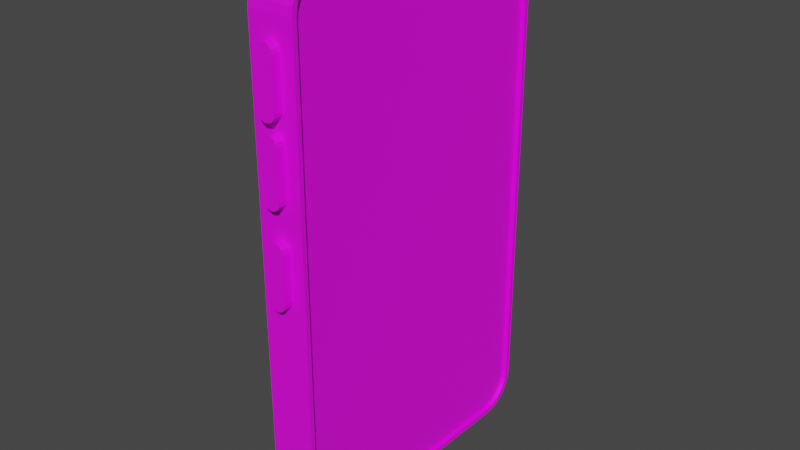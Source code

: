 # Source: Phone.blend  (saved by Blender 2.93.21; exported with 4.5.12 LTS)
import bpy
from mathutils import Matrix  # noqa: F401  (used for matrix-valued properties, if any)

bpy.ops.wm.read_factory_settings(use_empty=True)
scene = bpy.context.scene
scene.name = 'Scene'

# ---- collections
col_collection = bpy.data.collections.new('Collection'); scene.collection.children.link(col_collection)

# ---- images (referenced by path relative to the original .blend; pixels are not part of the script)
import os
ASSET_DIR = os.environ.get("B2B_ASSET_DIR", "")  # directory of the original .blend (textures are referenced by path, not embedded)
HERE = os.path.dirname(os.path.abspath(__file__))  # packed textures are extracted next to this script under _unpacked/

def load_image(name, relpath, width, height, colorspace="sRGB"):
    """Load a texture the original file referenced (path relative to the .blend, or extracted next to this script)."""
    p = next((c for c in (os.path.join(HERE, relpath), os.path.join(ASSET_DIR, relpath)) if relpath and os.path.exists(c)), "")
    if p:
        img = bpy.data.images.load(p, check_existing=True)
        img.name = name
    else:  # same state as the original file: an image datablock whose file is absent (Cycles renders it pink)
        img = bpy.data.images.new(name, width, height)
        img.source = "FILE"
        img.filepath = "//" + (relpath or name)
    img.colorspace_settings.name = colorspace
    return img
img_phonetex = load_image('PhoneTex', 'PhoneTex.png', 1024, 1024, 'sRGB')

# ---- materials (node trees are filled in below, after node groups)
mat_phonemat = bpy.data.materials.new('PhoneMat')
mat_phonemat.use_transparent_shadow = False

# ---- material node trees
mat_phonemat.use_nodes = True; mat_phonemat.node_tree.nodes.clear()
_N = mat_phonemat.node_tree.nodes; _L = mat_phonemat.node_tree.links
n0 = _N.new('ShaderNodeBsdfPrincipled'); n0.name = 'Principled BSDF'; n0.location = (10, 300)
n0.distribution = 'GGX'
n0.subsurface_method = 'BURLEY'
n0.inputs[3].default_value = 1.45
n0.inputs[27].default_value = (0.0, 0.0, 0.0, 1.0)
n0.inputs[28].default_value = 1.0
n1 = _N.new('ShaderNodeOutputMaterial'); n1.name = 'Material Output'; n1.location = (300, 300)
n2 = _N.new('ShaderNodeTexImage'); n2.name = 'Image Texture'; n2.location = (-280, 280)
n2.image = img_phonetex
_L.new(n0.outputs[0], n1.inputs[0])
_L.new(n2.outputs[0], n0.inputs[0])
n1.is_active_output = True

# ---- world
world_world = bpy.data.worlds.new('World'); scene.world = world_world
world_world.use_nodes = True; world_world.node_tree.nodes.clear()
_N = world_world.node_tree.nodes; _L = world_world.node_tree.links
n0 = _N.new('ShaderNodeOutputWorld'); n0.name = 'World Output'; n0.location = (300, 300)
n1 = _N.new('ShaderNodeBackground'); n1.name = 'Background'; n1.location = (10, 300)
n1.inputs[0].default_value = (0.05088, 0.05088, 0.05088, 1.0)
_L.new(n1.outputs[0], n0.inputs[0])
n0.is_active_output = True
world_world.color = (0.05088, 0.05088, 0.05088)
world_world.use_sun_shadow = False
world_world.sun_shadow_jitter_overblur = 0.0

# ---- meshes
me_phone = bpy.data.meshes.new('Phone')
me_phone.from_pydata([(0.2726, -1.565, 3.652), (0.3361, -1.565, 3.652), (0.2726, -1.68, 3.637), (0.3361, -1.68, 3.637), (0.3361, -1.787, 3.593), (0.2726, -1.787, 3.593), (0.3361, -1.879, 3.522), (0.2726, -1.879, 3.522), (0.3361, -1.95, 3.43), (0.2726, -1.95, 3.43), (0.3361, -1.994, 3.323), (0.2726, -1.994, 3.323), (0.3361, -2.009, 3.208), (0.2726, -2.009, 3.208), (0.3361, -2.009, -3.142), (0.2726, -2.009, -3.142), (0.2726, -1.994, -3.257), (0.3361, -1.994, -3.257), (0.3361, -1.95, -3.365), (0.2726, -1.95, -3.365), (0.3361, -1.879, -3.457), (0.2726, -1.879, -3.457), (0.3361, -1.787, -3.527), (0.2726, -1.787, -3.527), (0.3361, -1.68, -3.572), (0.2726, -1.68, -3.572), (0.3361, -1.565, -3.587), (0.2726, -1.565, -3.587), (0.3361, 1.61, -3.587), (0.2726, 1.61, -3.587), (0.2726, 1.725, -3.572), (0.3361, 1.725, -3.572), (0.3361, 1.832, -3.527), (0.2726, 1.832, -3.527), (0.3361, 1.924, -3.457), (0.2726, 1.924, -3.457), (0.3361, 1.995, -3.365), (0.2726, 1.995, -3.365), (0.3361, 2.039, -3.257), (0.2726, 2.039, -3.257), (0.3361, 2.055, -3.142), (0.2726, 2.055, -3.142), (0.3361, 2.055, 3.208), (0.2726, 2.055, 3.208), (0.2726, 2.039, 3.323), (0.3361, 2.039, 3.323), (0.3361, 1.995, 3.43), (0.2726, 1.995, 3.43), (0.3361, 1.924, 3.522), (0.2726, 1.924, 3.522), (0.3361, 1.832, 3.593), (0.2726, 1.832, 3.593), (0.3361, 1.725, 3.637), (0.2726, 1.725, 3.637), (0.3361, 1.61, 3.652), (0.2726, 1.61, 3.652), (0.3361, -1.565, 3.716), (-0.2989, -1.565, 3.716), (0.3361, -1.678, 3.703), (-0.2989, -1.678, 3.703), (-0.2989, -1.785, 3.665), (0.3361, -1.785, 3.665), (-0.2989, -1.882, 3.605), (0.3361, -1.882, 3.605), (-0.2989, -1.962, 3.524), (0.3361, -1.962, 3.524), (-0.2989, -2.023, 3.428), (0.3361, -2.023, 3.428), (-0.2989, -2.06, 3.321), (0.3361, -2.06, 3.321), (-0.2989, -2.073, 3.208), (0.3361, -2.073, 3.208), (-0.2989, 1.61, 3.716), (0.3361, 1.61, 3.716), (0.3361, 2.118, 3.208), (-0.2989, 2.118, 3.208), (0.3361, 2.105, 3.321), (-0.2989, 2.105, 3.321), (-0.2989, 2.068, 3.428), (0.3361, 2.068, 3.428), (-0.2989, 2.007, 3.524), (0.3361, 2.007, 3.524), (-0.2989, 1.927, 3.605), (0.3361, 1.927, 3.605), (-0.2989, 1.83, 3.665), (0.3361, 1.83, 3.665), (-0.2989, 1.723, 3.703), (0.3361, 1.723, 3.703), (-0.2989, 2.118, -3.142), (0.3361, 2.118, -3.142), (0.3361, 1.61, -3.65), (-0.2989, 1.61, -3.65), (0.3361, 1.723, -3.638), (-0.2989, 1.723, -3.638), (-0.2989, 1.83, -3.6), (0.3361, 1.83, -3.6), (-0.2989, 1.927, -3.54), (0.3361, 1.927, -3.54), (-0.2989, 2.007, -3.459), (0.3361, 2.007, -3.459), (-0.2989, 2.068, -3.363), (0.3361, 2.068, -3.363), (-0.2989, 2.105, -3.255), (0.3361, 2.105, -3.255), (-0.04308, 0.3849, -3.65), (-0.05764, 0.3401, -3.65), (-0.05764, -0.2949, -3.65), (-0.2989, -1.565, -3.65), (-0.04308, -0.3397, -3.65), (-0.004983, -0.3674, -3.65), (0.04211, -0.3674, -3.65), (0.3361, -1.565, -3.65), (0.08021, -0.3397, -3.65), (0.09476, -0.2949, -3.65), (0.09476, 0.3401, -3.65), (0.08021, 0.3849, -3.65), (0.04211, 0.4125, -3.65), (-0.004983, 0.4125, -3.65), (0.3361, -2.073, -3.142), (-0.2989, -2.073, -3.142), (0.3361, -2.06, -3.255), (-0.2989, -2.06, -3.255), (-0.2989, -2.023, -3.363), (0.3361, -2.023, -3.363), (-0.2989, -1.962, -3.459), (0.3361, -1.962, -3.459), (-0.2989, -1.882, -3.54), (0.3361, -1.882, -3.54), (-0.2989, -1.785, -3.6), (0.3361, -1.785, -3.6), (-0.2989, -1.678, -3.638), (0.3361, -1.678, -3.638), (0.133, -2.073, 2.882), (0.1456, -2.073, 2.827), (0.1456, -2.073, 2.192), (0.1456, -2.073, 1.811), (0.133, -2.073, 1.866), (0.133, -2.073, 2.137), (0.09775, -2.073, 1.91), (0.09775, -2.073, 2.092), (0.04683, -2.073, 1.934), (0.04682, -2.073, 2.068), (-0.009695, -2.073, 1.934), (-0.009695, -2.073, 2.068), (-0.06062, -2.073, 1.91), (-0.06062, -2.073, 2.092), (-0.09586, -2.073, 1.866), (-0.09586, -2.073, 2.137), (-0.1084, -2.073, 1.811), (-0.1084, -2.073, 2.192), (-0.1084, -2.073, 2.827), (-0.09586, -2.073, 2.882), (-0.06062, -2.073, 2.926), (-0.009695, -2.073, 2.95), (0.04682, -2.073, 2.95), (0.09775, -2.073, 2.926), (0.1456, -2.073, -0.09425), (0.1456, -2.073, 0.5407), (0.1456, -2.073, 1.176), (0.133, -2.073, 1.121), (0.133, -2.073, -0.1494), (0.09775, -2.073, -0.1935), (0.04682, -2.073, -0.2181), (-0.009696, -2.073, -0.2181), (-0.06062, -2.073, -0.1935), (-0.09586, -2.073, -0.1494), (-0.1084, -2.073, -0.09425), (-0.1084, -2.073, 0.5407), (-0.1084, -2.073, 1.176), (-0.09586, -2.073, 1.121), (-0.09586, -2.073, 0.5958), (-0.06062, -2.073, 1.076), (-0.06062, -2.073, 0.64), (-0.009695, -2.073, 1.052), (-0.009695, -2.073, 0.6645), (0.04682, -2.073, 0.6645), (0.04682, -2.073, 1.052), (0.09775, -2.073, 0.64), (0.09775, -2.073, 1.076), (0.133, -2.073, 0.5958), (-0.05764, -0.2949, -3.015), (-0.05764, 0.3401, -3.015), (-0.04308, 0.3849, -3.015), (-0.004983, 0.4125, -3.015), (0.04211, 0.4125, -3.015), (0.08021, 0.3849, -3.015), (0.09476, 0.3401, -3.015), (0.09476, -0.2949, -3.015), (0.08021, -0.3397, -3.015), (0.04211, -0.3674, -3.015), (-0.004983, -0.3674, -3.015), (-0.04308, -0.3397, -3.015), (0.1456, -2.2, 2.192), (0.1456, -2.2, 2.827), (0.1456, -2.2, -0.09425), (0.1456, -2.2, 0.5407), (-0.1084, -2.2, 2.192), (-0.09586, -2.2, 2.137), (-0.06062, -2.2, 2.092), (-0.009695, -2.2, 2.068), (0.04682, -2.2, 2.068), (0.09775, -2.2, 2.092), (0.133, -2.2, 2.137), (0.1456, -2.2, 1.176), (0.1456, -2.2, 1.811), (-0.1084, -2.2, -0.09425), (-0.09586, -2.2, -0.1494), (-0.06062, -2.2, -0.1935), (-0.009696, -2.2, -0.2181), (0.04682, -2.2, -0.2181), (0.09775, -2.2, -0.1935), (0.133, -2.2, -0.1494), (-0.1084, -2.2, 2.827), (-0.1084, -2.2, 1.176), (-0.09586, -2.2, 1.121), (-0.06062, -2.2, 1.076), (-0.009695, -2.2, 1.052), (0.04682, -2.2, 1.052), (0.09775, -2.2, 1.076), (0.133, -2.2, 1.121), (-0.1084, -2.2, 0.5407), (0.133, -2.2, 2.882), (0.09775, -2.2, 2.926), (0.04682, -2.2, 2.95), (-0.009695, -2.2, 2.95), (-0.06062, -2.2, 2.926), (-0.09586, -2.2, 2.882), (-0.1084, -2.2, 1.811), (0.133, -2.2, 0.5958), (0.09775, -2.2, 0.64), (0.04682, -2.2, 0.6645), (-0.009695, -2.2, 0.6645), (-0.06062, -2.2, 0.64), (-0.09586, -2.2, 0.5958), (0.133, -2.2, 1.866), (0.09775, -2.2, 1.91), (0.04683, -2.2, 1.934), (-0.009695, -2.2, 1.934), (-0.06062, -2.2, 1.91), (-0.09586, -2.2, 1.866)], [], [(0, 1, 2), (2, 1, 3), (2, 3, 4), (2, 4, 5), (5, 4, 6), (5, 6, 7), (7, 6, 8), (7, 8, 9), (9, 8, 10), (9, 10, 11), (11, 10, 12), (11, 12, 13), (12, 14, 13), (13, 14, 15), (15, 14, 16), (16, 14, 17), (16, 17, 18), (16, 18, 19), (19, 18, 20), (19, 20, 21), (21, 20, 22), (21, 22, 23), (23, 22, 24), (23, 24, 25), (25, 24, 26), (25, 26, 27), (26, 28, 27), (27, 28, 29), (29, 28, 30), (30, 28, 31), (30, 31, 32), (30, 32, 33), (33, 32, 34), (33, 34, 35), (35, 34, 36), (35, 36, 37), (37, 36, 38), (37, 38, 39), (39, 38, 40), (39, 40, 41), (40, 42, 41), (41, 42, 43), (43, 42, 44), (44, 42, 45), (44, 45, 46), (44, 46, 47), (47, 46, 48), (47, 48, 49), (49, 48, 50), (49, 50, 51), (51, 50, 52), (51, 52, 53), (53, 52, 54), (53, 54, 55), (54, 1, 55), (55, 1, 0), (0, 29, 55), (55, 29, 41), (55, 41, 43), (2, 13, 0), (0, 13, 15), (0, 15, 27), (27, 15, 25), (25, 15, 23), (23, 15, 21), (21, 15, 19), (19, 15, 16), (2, 5, 13), (13, 5, 7), (13, 7, 9), (9, 11, 13), (27, 29, 0), (29, 30, 41), (41, 30, 33), (41, 33, 35), (35, 37, 41), (41, 37, 39), (44, 47, 43), (43, 47, 49), (43, 49, 51), (51, 53, 43), (43, 53, 55), (56, 57, 58), (58, 57, 59), (58, 59, 60), (58, 60, 61), (61, 60, 62), (61, 62, 63), (63, 62, 64), (63, 64, 65), (65, 64, 66), (65, 66, 67), (67, 66, 68), (67, 68, 69), (69, 68, 70), (69, 70, 71), (72, 57, 73), (73, 57, 56), (74, 75, 76), (76, 75, 77), (76, 77, 78), (76, 78, 79), (79, 78, 80), (79, 80, 81), (81, 80, 82), (81, 82, 83), (83, 82, 84), (83, 84, 85), (85, 84, 86), (85, 86, 87), (87, 86, 72), (87, 72, 73), (88, 75, 89), (89, 75, 74), (90, 91, 92), (92, 91, 93), (92, 93, 94), (92, 94, 95), (95, 94, 96), (95, 96, 97), (97, 96, 98), (97, 98, 99), (99, 98, 100), (99, 100, 101), (101, 100, 102), (101, 102, 103), (103, 102, 88), (103, 88, 89), (104, 105, 91), (91, 105, 106), (91, 106, 107), (107, 106, 108), (107, 108, 109), (109, 110, 107), (107, 110, 111), (111, 110, 112), (111, 112, 113), (113, 114, 111), (111, 114, 90), (90, 114, 115), (90, 115, 116), (90, 116, 91), (91, 116, 117), (91, 117, 104), (118, 119, 120), (120, 119, 121), (120, 121, 122), (120, 122, 123), (123, 122, 124), (123, 124, 125), (125, 124, 126), (125, 126, 127), (127, 126, 128), (127, 128, 129), (129, 128, 130), (129, 130, 131), (131, 130, 107), (131, 107, 111), (132, 133, 71), (71, 133, 134), (71, 134, 135), (135, 134, 136), (136, 134, 137), (136, 137, 138), (138, 137, 139), (138, 139, 140), (140, 139, 141), (140, 141, 142), (142, 141, 143), (142, 143, 144), (144, 143, 145), (144, 145, 146), (146, 145, 147), (146, 147, 148), (148, 147, 149), (148, 149, 70), (70, 149, 150), (70, 150, 151), (151, 152, 70), (70, 152, 153), (70, 153, 71), (71, 153, 154), (71, 154, 155), (155, 132, 71), (156, 71, 157), (157, 71, 158), (157, 158, 159), (71, 156, 118), (118, 156, 160), (118, 160, 161), (161, 162, 118), (118, 162, 119), (119, 162, 163), (119, 163, 164), (164, 165, 119), (119, 165, 166), (119, 166, 70), (70, 166, 167), (70, 167, 168), (168, 167, 169), (169, 167, 170), (169, 170, 171), (171, 170, 172), (171, 172, 173), (173, 172, 174), (173, 174, 175), (173, 175, 176), (176, 175, 177), (176, 177, 178), (178, 177, 179), (178, 179, 159), (159, 179, 157), (135, 158, 71), (168, 148, 70), (70, 57, 119), (119, 57, 107), (119, 107, 130), (68, 66, 70), (70, 66, 64), (70, 64, 62), (62, 60, 70), (70, 60, 59), (70, 59, 57), (57, 72, 107), (107, 72, 91), (91, 72, 88), (91, 88, 93), (93, 88, 94), (94, 88, 96), (96, 88, 98), (98, 88, 100), (100, 88, 102), (88, 72, 75), (75, 72, 86), (75, 86, 84), (84, 82, 75), (75, 82, 80), (75, 80, 78), (78, 77, 75), (130, 128, 119), (119, 128, 126), (119, 126, 124), (124, 122, 119), (119, 122, 121), (10, 69, 12), (12, 69, 71), (12, 71, 14), (14, 71, 118), (14, 118, 120), (69, 10, 67), (67, 10, 8), (67, 8, 65), (65, 8, 6), (65, 6, 63), (63, 6, 4), (63, 4, 61), (61, 4, 3), (61, 3, 58), (58, 3, 1), (58, 1, 56), (56, 1, 54), (56, 54, 73), (73, 54, 87), (87, 54, 52), (87, 52, 85), (85, 52, 50), (85, 50, 83), (83, 50, 48), (83, 48, 81), (81, 48, 46), (81, 46, 79), (79, 46, 45), (79, 45, 76), (76, 45, 42), (76, 42, 74), (74, 42, 89), (89, 42, 40), (89, 40, 103), (103, 40, 38), (103, 38, 101), (101, 38, 36), (101, 36, 99), (99, 36, 34), (99, 34, 97), (97, 34, 32), (97, 32, 95), (95, 32, 31), (95, 31, 92), (92, 31, 28), (92, 28, 90), (90, 28, 26), (90, 26, 111), (111, 26, 131), (131, 26, 24), (131, 24, 129), (129, 24, 22), (129, 22, 127), (127, 22, 20), (127, 20, 125), (125, 20, 18), (125, 18, 123), (123, 18, 17), (123, 17, 120), (120, 17, 14), (106, 105, 180), (180, 105, 181), (181, 105, 182), (182, 105, 104), (182, 104, 183), (183, 104, 117), (183, 117, 184), (184, 117, 116), (184, 116, 185), (185, 116, 115), (185, 115, 186), (186, 115, 114), (114, 113, 186), (186, 113, 187), (187, 113, 188), (188, 113, 112), (188, 112, 189), (189, 112, 110), (189, 110, 190), (190, 110, 109), (190, 109, 191), (191, 109, 108), (191, 108, 180), (180, 108, 106), (188, 189, 187), (187, 189, 190), (187, 190, 191), (191, 180, 187), (187, 180, 186), (186, 180, 181), (186, 181, 185), (185, 181, 184), (184, 181, 183), (183, 181, 182), (134, 133, 192), (192, 133, 193), (156, 157, 194), (194, 157, 195), (196, 149, 197), (197, 149, 147), (197, 147, 145), (197, 145, 198), (198, 145, 143), (198, 143, 199), (199, 143, 141), (199, 141, 200), (200, 141, 139), (200, 139, 201), (201, 139, 137), (201, 137, 202), (202, 137, 192), (192, 137, 134), (158, 135, 203), (203, 135, 204), (205, 166, 206), (206, 166, 165), (206, 165, 164), (206, 164, 207), (207, 164, 163), (207, 163, 208), (208, 163, 162), (208, 162, 209), (209, 162, 161), (209, 161, 210), (210, 161, 160), (210, 160, 211), (211, 160, 194), (194, 160, 156), (150, 149, 212), (212, 149, 196), (213, 168, 214), (214, 168, 169), (214, 169, 171), (214, 171, 215), (215, 171, 173), (215, 173, 216), (216, 173, 176), (216, 176, 217), (217, 176, 178), (217, 178, 218), (218, 178, 159), (218, 159, 219), (219, 159, 203), (203, 159, 158), (167, 166, 220), (220, 166, 205), (193, 133, 221), (221, 133, 132), (221, 132, 222), (222, 132, 155), (222, 155, 223), (223, 155, 154), (223, 154, 224), (224, 154, 153), (224, 153, 225), (225, 153, 152), (225, 152, 226), (226, 152, 151), (226, 151, 212), (212, 151, 150), (148, 168, 227), (227, 168, 213), (195, 157, 228), (228, 157, 179), (228, 179, 177), (228, 177, 229), (229, 177, 175), (229, 175, 230), (230, 175, 174), (230, 174, 231), (231, 174, 172), (231, 172, 232), (232, 172, 170), (232, 170, 233), (233, 170, 220), (220, 170, 167), (221, 212, 193), (193, 212, 196), (193, 196, 192), (192, 196, 202), (202, 196, 201), (201, 196, 200), (200, 196, 199), (199, 196, 198), (198, 196, 197), (221, 222, 212), (212, 222, 223), (212, 223, 224), (224, 225, 212), (212, 225, 226), (204, 135, 234), (234, 135, 136), (234, 136, 138), (234, 138, 235), (235, 138, 140), (235, 140, 236), (236, 140, 142), (236, 142, 237), (237, 142, 144), (237, 144, 238), (238, 144, 146), (238, 146, 239), (239, 146, 148), (239, 148, 227), (228, 229, 195), (195, 229, 230), (195, 230, 231), (231, 232, 195), (195, 232, 233), (195, 233, 220), (195, 220, 194), (194, 220, 205), (194, 205, 211), (211, 205, 210), (210, 205, 209), (209, 205, 208), (208, 205, 207), (207, 205, 206), (234, 227, 204), (204, 227, 213), (204, 213, 203), (203, 213, 219), (219, 213, 218), (218, 213, 217), (217, 213, 216), (216, 213, 215), (215, 213, 214), (234, 235, 227), (227, 235, 236), (227, 236, 237), (237, 238, 227), (227, 238, 239)])
_uv = me_phone.uv_layers.new(name='UVMap')
_uv.uv.foreach_set('vector', [0.7064, 0.5456, 0.7018, 0.5456, 0.7064, 0.5373, 0.7064, 0.5373, 0.7018, 0.5456, 0.7018, 0.5373, 0.7064, 0.5373, 0.7018, 0.5373, 0.7018, 0.5296, 0.7064, 0.5373, 0.7018, 0.5296, 0.7064, 0.5296, 0.7064, 0.5296, 0.7018, 0.5296, 0.7018, 0.5229, 0.7064, 0.5296, 0.7018, 0.5229, 0.7064, 0.5229, 1.0, 0.502, 0.9954, 0.502, 0.9954, 0.4958, 1.0, 0.502, 0.9954, 0.4958, 1.0, 0.4958, 1.0, 0.4958, 0.9954, 0.4958, 0.9954, 0.4884, 1.0, 0.4958, 0.9954, 0.4884, 1.0, 0.4884, 1.0, 0.4884, 0.9954, 0.4884, 0.9954, 0.4802, 1.0, 0.4884, 0.9954, 0.4802, 1.0, 0.4802, 0.9954, 0.4802, 0.9954, 0.02347, 1.0, 0.4802, 1.0, 0.4802, 0.9954, 0.02347, 1.0, 0.02347, 1.0, 0.02347, 0.9954, 0.02347, 1.0, 0.0151, 1.0, 0.0151, 0.9954, 0.02347, 0.9954, 0.0151, 1.0, 0.0151, 0.9954, 0.0151, 0.9954, 0.007092, 1.0, 0.0151, 0.9954, 0.007092, 1.0, 0.007092, 1.0, 0.007092, 0.9954, 0.007092, 0.9954, 0.0, 1.0, 0.007092, 0.9954, 0.0, 1.0, 0.0, 0.6972, 0.5229, 0.7018, 0.5229, 0.7018, 0.5296, 0.6972, 0.5229, 0.7018, 0.5296, 0.6972, 0.5296, 0.6972, 0.5296, 0.7018, 0.5296, 0.7018, 0.5373, 0.6972, 0.5296, 0.7018, 0.5373, 0.6972, 0.5373, 0.6972, 0.5373, 0.7018, 0.5373, 0.7018, 0.5456, 0.6972, 0.5373, 0.7018, 0.5456, 0.6972, 0.5456, 0.7018, 0.5456, 0.7018, 0.775, 0.6972, 0.5456, 0.6972, 0.5456, 0.7018, 0.775, 0.6972, 0.775, 0.6972, 0.775, 0.7018, 0.775, 0.6972, 0.7833, 0.6972, 0.7833, 0.7018, 0.775, 0.7018, 0.7833, 0.6972, 0.7833, 0.7018, 0.7833, 0.7018, 0.7911, 0.6972, 0.7833, 0.7018, 0.7911, 0.6972, 0.7911, 0.6972, 0.7911, 0.7018, 0.7911, 0.7018, 0.7977, 0.6972, 0.7911, 0.7018, 0.7977, 0.6972, 0.7977, 0.9954, 0.504, 0.9908, 0.504, 0.9908, 0.4975, 0.9954, 0.504, 0.9908, 0.4975, 0.9954, 0.4975, 0.9954, 0.4975, 0.9908, 0.4975, 0.9908, 0.4898, 0.9954, 0.4975, 0.9908, 0.4898, 0.9954, 0.4898, 0.9954, 0.4898, 0.9908, 0.4898, 0.9908, 0.4815, 0.9954, 0.4898, 0.9908, 0.4815, 0.9954, 0.4815, 0.9908, 0.4815, 0.9908, 0.02288, 0.9954, 0.4815, 0.9954, 0.4815, 0.9908, 0.02288, 0.9954, 0.02288, 0.9954, 0.02288, 0.9908, 0.02288, 0.9954, 0.01455, 0.9954, 0.01455, 0.9908, 0.02288, 0.9908, 0.01455, 0.9954, 0.01455, 0.9908, 0.01455, 0.9908, 0.006745, 0.9954, 0.01455, 0.9908, 0.006745, 0.9954, 0.006745, 0.9954, 0.006745, 0.9908, 0.006745, 0.9908, 0.0, 0.9954, 0.006745, 0.9908, 0.0, 0.9954, 0.0, 0.7064, 0.7977, 0.7018, 0.7977, 0.7018, 0.7911, 0.7064, 0.7977, 0.7018, 0.7911, 0.7064, 0.7911, 0.7064, 0.7911, 0.7018, 0.7911, 0.7018, 0.7833, 0.7064, 0.7911, 0.7018, 0.7833, 0.7064, 0.7833, 0.7064, 0.7833, 0.7018, 0.7833, 0.7018, 0.775, 0.7064, 0.7833, 0.7018, 0.775, 0.7064, 0.775, 0.7018, 0.775, 0.7018, 0.5456, 0.7064, 0.775, 0.7064, 0.775, 0.7018, 0.5456, 0.7064, 0.5456, 0.867, 0.0, 0.6376, 0.5229, 0.6376, 0.0, 0.6376, 0.0, 0.6376, 0.5229, 0.6055, 0.4908, 0.6376, 0.0, 0.6055, 0.4908, 0.6055, 0.03211, 0.8753, 0.001094, 0.8991, 0.03211, 0.867, 0.0, 0.867, 0.0, 0.8991, 0.03211, 0.8991, 0.4908, 0.867, 0.0, 0.8991, 0.4908, 0.867, 0.5229, 0.867, 0.5229, 0.8991, 0.4908, 0.8753, 0.5218, 0.8753, 0.5218, 0.8991, 0.4908, 0.883, 0.5186, 0.883, 0.5186, 0.8991, 0.4908, 0.8897, 0.5135, 0.8897, 0.5135, 0.8991, 0.4908, 0.8948, 0.5069, 0.8948, 0.5069, 0.8991, 0.4908, 0.898, 0.4991, 0.8753, 0.001094, 0.883, 0.004302, 0.8991, 0.03211, 0.8991, 0.03211, 0.883, 0.004302, 0.8897, 0.009405, 0.8991, 0.03211, 0.8897, 0.009405, 0.8948, 0.01606, 0.8948, 0.01606, 0.898, 0.0238, 0.8991, 0.03211, 0.867, 0.5229, 0.6376, 0.5229, 0.867, 0.0, 0.6376, 0.5229, 0.6293, 0.5218, 0.6055, 0.4908, 0.6055, 0.4908, 0.6293, 0.5218, 0.6216, 0.5186, 0.6055, 0.4908, 0.6216, 0.5186, 0.6149, 0.5135, 0.6149, 0.5135, 0.6098, 0.5069, 0.6055, 0.4908, 0.6055, 0.4908, 0.6098, 0.5069, 0.6066, 0.4991, 0.6066, 0.0238, 0.6098, 0.01606, 0.6055, 0.03211, 0.6055, 0.03211, 0.6098, 0.01606, 0.6149, 0.009405, 0.6055, 0.03211, 0.6149, 0.009405, 0.6216, 0.004302, 0.6216, 0.004302, 0.6293, 0.001094, 0.6055, 0.03211, 0.6055, 0.03211, 0.6293, 0.001094, 0.6376, 0.0, 0.6514, 0.7752, 0.6972, 0.7752, 0.6514, 0.7833, 0.6514, 0.7833, 0.6972, 0.7752, 0.6972, 0.7833, 0.6514, 0.7833, 0.6972, 0.7833, 0.6972, 0.7911, 0.6514, 0.7833, 0.6972, 0.7911, 0.6514, 0.7911, 0.6514, 0.7911, 0.6972, 0.7911, 0.6972, 0.7981, 0.6514, 0.7911, 0.6972, 0.7981, 0.6514, 0.7981, 0.6514, 0.7981, 0.6972, 0.7981, 0.6972, 0.8039, 0.6514, 0.7981, 0.6972, 0.8039, 0.6514, 0.8039, 0.8991, 0.0, 0.945, 0.0, 0.945, 0.006874, 0.8991, 0.0, 0.945, 0.006874, 0.8991, 0.006874, 0.8991, 0.006874, 0.945, 0.006874, 0.945, 0.01458, 0.8991, 0.006874, 0.945, 0.01458, 0.8991, 0.01458, 0.8991, 0.01458, 0.945, 0.01458, 0.945, 0.02273, 0.8991, 0.01458, 0.945, 0.02273, 0.8991, 0.02273, 0.6972, 0.5458, 0.6972, 0.7752, 0.6514, 0.5458, 0.6514, 0.5458, 0.6972, 0.7752, 0.6514, 0.7752, 0.945, 0.4788, 0.9908, 0.4788, 0.945, 0.487, 0.945, 0.487, 0.9908, 0.4788, 0.9908, 0.487, 0.945, 0.487, 0.9908, 0.487, 0.9908, 0.495, 0.945, 0.487, 0.9908, 0.495, 0.945, 0.495, 0.945, 0.495, 0.9908, 0.495, 0.9908, 0.5023, 0.945, 0.495, 0.9908, 0.5023, 0.945, 0.5023, 0.945, 0.5023, 0.9908, 0.5023, 0.9908, 0.5087, 0.945, 0.5023, 0.9908, 0.5087, 0.945, 0.5087, 0.6514, 0.5229, 0.6972, 0.5229, 0.6972, 0.5299, 0.6514, 0.5229, 0.6972, 0.5299, 0.6514, 0.5299, 0.6514, 0.5299, 0.6972, 0.5299, 0.6972, 0.5377, 0.6514, 0.5299, 0.6972, 0.5377, 0.6514, 0.5377, 0.6514, 0.5377, 0.6972, 0.5377, 0.6972, 0.5458, 0.6514, 0.5377, 0.6972, 0.5458, 0.6514, 0.5458, 0.9908, 0.02205, 0.9908, 0.4788, 0.945, 0.02205, 0.945, 0.02205, 0.9908, 0.4788, 0.945, 0.4788, 0.6055, 0.7752, 0.6514, 0.7752, 0.6055, 0.7833, 0.6055, 0.7833, 0.6514, 0.7752, 0.6514, 0.7833, 0.6055, 0.7833, 0.6514, 0.7833, 0.6514, 0.7911, 0.6055, 0.7833, 0.6514, 0.7911, 0.6055, 0.7911, 0.6055, 0.7911, 0.6514, 0.7911, 0.6514, 0.7981, 0.6055, 0.7911, 0.6514, 0.7981, 0.6055, 0.7981, 0.6055, 0.7981, 0.6514, 0.7981, 0.6514, 0.8039, 0.6055, 0.7981, 0.6514, 0.8039, 0.6055, 0.8039, 0.945, 0.0, 0.9908, 0.0, 0.9908, 0.006526, 0.945, 0.0, 0.9908, 0.006526, 0.945, 0.006526, 0.945, 0.006526, 0.9908, 0.006526, 0.9908, 0.014, 0.945, 0.006526, 0.9908, 0.014, 0.945, 0.014, 0.945, 0.014, 0.9908, 0.014, 0.9908, 0.02205, 0.945, 0.014, 0.9908, 0.02205, 0.945, 0.02205, 0.6329, 0.6867, 0.6339, 0.6834, 0.6514, 0.7752, 0.6514, 0.7752, 0.6339, 0.6834, 0.6339, 0.6376, 0.6514, 0.7752, 0.6339, 0.6376, 0.6514, 0.5458, 0.6514, 0.5458, 0.6339, 0.6376, 0.6329, 0.6343, 0.6514, 0.5458, 0.6329, 0.6343, 0.6301, 0.6323, 0.6301, 0.6323, 0.6267, 0.6323, 0.6514, 0.5458, 0.6514, 0.5458, 0.6267, 0.6323, 0.6055, 0.5458, 0.6055, 0.5458, 0.6267, 0.6323, 0.624, 0.6343, 0.6055, 0.5458, 0.624, 0.6343, 0.6229, 0.6376, 0.6229, 0.6376, 0.6229, 0.6834, 0.6055, 0.5458, 0.6055, 0.5458, 0.6229, 0.6834, 0.6055, 0.7752, 0.6055, 0.7752, 0.6229, 0.6834, 0.624, 0.6867, 0.6055, 0.7752, 0.624, 0.6867, 0.6267, 0.6887, 0.6055, 0.7752, 0.6267, 0.6887, 0.6514, 0.7752, 0.6514, 0.7752, 0.6267, 0.6887, 0.6301, 0.6887, 0.6514, 0.7752, 0.6301, 0.6887, 0.6329, 0.6867, 0.8991, 0.4814, 0.945, 0.4814, 0.8991, 0.4895, 0.8991, 0.4895, 0.945, 0.4814, 0.945, 0.4895, 0.8991, 0.4895, 0.945, 0.4895, 0.945, 0.4973, 0.8991, 0.4895, 0.945, 0.4973, 0.8991, 0.4973, 0.8991, 0.4973, 0.945, 0.4973, 0.945, 0.5044, 0.8991, 0.4973, 0.945, 0.5044, 0.8991, 0.5044, 0.8991, 0.5044, 0.945, 0.5044, 0.945, 0.5103, 0.8991, 0.5044, 0.945, 0.5103, 0.8991, 0.5103, 0.6055, 0.5229, 0.6514, 0.5229, 0.6514, 0.5299, 0.6055, 0.5229, 0.6514, 0.5299, 0.6055, 0.5299, 0.6055, 0.5299, 0.6514, 0.5299, 0.6514, 0.5377, 0.6055, 0.5299, 0.6514, 0.5377, 0.6055, 0.5377, 0.6055, 0.5377, 0.6514, 0.5377, 0.6514, 0.5458, 0.6055, 0.5377, 0.6514, 0.5458, 0.6055, 0.5458, 0.9138, 0.04626, 0.9128, 0.05024, 0.8991, 0.02273, 0.8991, 0.02273, 0.9128, 0.05024, 0.9128, 0.0961, 0.8991, 0.02273, 0.9128, 0.0961, 0.9128, 0.1236, 0.9128, 0.1236, 0.9128, 0.0961, 0.9138, 0.1196, 0.9138, 0.1196, 0.9128, 0.0961, 0.9138, 0.1001, 0.9138, 0.1196, 0.9138, 0.1001, 0.9163, 0.1164, 0.9163, 0.1164, 0.9138, 0.1001, 0.9163, 0.1033, 0.9163, 0.1164, 0.9163, 0.1033, 0.92, 0.1147, 0.92, 0.1147, 0.9163, 0.1033, 0.92, 0.105, 0.92, 0.1147, 0.92, 0.105, 0.9241, 0.1147, 0.9241, 0.1147, 0.92, 0.105, 0.9241, 0.105, 0.9241, 0.1147, 0.9241, 0.105, 0.9277, 0.1164, 0.9277, 0.1164, 0.9241, 0.105, 0.9277, 0.1033, 0.9277, 0.1164, 0.9277, 0.1033, 0.9303, 0.1196, 0.9303, 0.1196, 0.9277, 0.1033, 0.9303, 0.1001, 0.9303, 0.1196, 0.9303, 0.1001, 0.9312, 0.1236, 0.9312, 0.1236, 0.9303, 0.1001, 0.9312, 0.0961, 0.9312, 0.1236, 0.9312, 0.0961, 0.945, 0.02273, 0.945, 0.02273, 0.9312, 0.0961, 0.9312, 0.05024, 0.945, 0.02273, 0.9312, 0.05024, 0.9303, 0.04626, 0.9303, 0.04626, 0.9277, 0.04307, 0.945, 0.02273, 0.945, 0.02273, 0.9277, 0.04307, 0.9241, 0.0413, 0.945, 0.02273, 0.9241, 0.0413, 0.8991, 0.02273, 0.8991, 0.02273, 0.9241, 0.0413, 0.92, 0.0413, 0.8991, 0.02273, 0.92, 0.0413, 0.9163, 0.04307, 0.9163, 0.04307, 0.9138, 0.04626, 0.8991, 0.02273, 0.9128, 0.2612, 0.8991, 0.02273, 0.9128, 0.2153, 0.9128, 0.2153, 0.8991, 0.02273, 0.9128, 0.1695, 0.9128, 0.2153, 0.9128, 0.1695, 0.9138, 0.1735, 0.8991, 0.02273, 0.9128, 0.2612, 0.8991, 0.4814, 0.8991, 0.4814, 0.9128, 0.2612, 0.9138, 0.2652, 0.8991, 0.4814, 0.9138, 0.2652, 0.9163, 0.2684, 0.9163, 0.2684, 0.92, 0.2701, 0.8991, 0.4814, 0.8991, 0.4814, 0.92, 0.2701, 0.945, 0.4814, 0.945, 0.4814, 0.92, 0.2701, 0.9241, 0.2701, 0.945, 0.4814, 0.9241, 0.2701, 0.9277, 0.2684, 0.9277, 0.2684, 0.9303, 0.2652, 0.945, 0.4814, 0.945, 0.4814, 0.9303, 0.2652, 0.9312, 0.2612, 0.945, 0.4814, 0.9312, 0.2612, 0.945, 0.02273, 0.945, 0.02273, 0.9312, 0.2612, 0.9312, 0.2153, 0.945, 0.02273, 0.9312, 0.2153, 0.9312, 0.1695, 0.9312, 0.1695, 0.9312, 0.2153, 0.9303, 0.1735, 0.9303, 0.1735, 0.9312, 0.2153, 0.9303, 0.2114, 0.9303, 0.1735, 0.9303, 0.2114, 0.9277, 0.1767, 0.9277, 0.1767, 0.9303, 0.2114, 0.9277, 0.2082, 0.9277, 0.1767, 0.9277, 0.2082, 0.9241, 0.1784, 0.9241, 0.1784, 0.9277, 0.2082, 0.9241, 0.2064, 0.9241, 0.1784, 0.9241, 0.2064, 0.92, 0.2064, 0.9241, 0.1784, 0.92, 0.2064, 0.92, 0.1784, 0.92, 0.1784, 0.92, 0.2064, 0.9163, 0.2082, 0.92, 0.1784, 0.9163, 0.2082, 0.9163, 0.1767, 0.9163, 0.1767, 0.9163, 0.2082, 0.9138, 0.2114, 0.9163, 0.1767, 0.9138, 0.2114, 0.9138, 0.1735, 0.9138, 0.1735, 0.9138, 0.2114, 0.9128, 0.2153, 0.9128, 0.1236, 0.9128, 0.1695, 0.8991, 0.02273, 0.9312, 0.1695, 0.9312, 0.1236, 0.945, 0.02273, 4.01e-08, 0.0367, 0.0367, 0.0, 0.0, 0.4954, 0.0, 0.4954, 0.0367, 0.0, 0.0367, 0.5321, 0.0, 0.4954, 0.0367, 0.5321, 0.02853, 0.5312, 0.0009201, 0.02853, 0.003634, 0.02077, 4.01e-08, 0.0367, 4.01e-08, 0.0367, 0.003634, 0.02077, 0.008006, 0.01382, 4.01e-08, 0.0367, 0.008006, 0.01382, 0.01382, 0.008006, 0.01382, 0.008006, 0.02077, 0.003634, 4.01e-08, 0.0367, 4.01e-08, 0.0367, 0.02077, 0.003634, 0.02853, 0.0009203, 4.01e-08, 0.0367, 0.02853, 0.0009203, 0.0367, 0.0, 0.0367, 0.0, 0.2661, 0.0, 0.0367, 0.5321, 0.0367, 0.5321, 0.2661, 0.0, 0.2661, 0.5321, 0.2661, 0.5321, 0.2661, 0.0, 0.3028, 0.4954, 0.2661, 0.5321, 0.3028, 0.4954, 0.2742, 0.5312, 0.2742, 0.5312, 0.3028, 0.4954, 0.282, 0.5285, 0.282, 0.5285, 0.3028, 0.4954, 0.2889, 0.5241, 0.2889, 0.5241, 0.3028, 0.4954, 0.2947, 0.5183, 0.2947, 0.5183, 0.3028, 0.4954, 0.2991, 0.5113, 0.2991, 0.5113, 0.3028, 0.4954, 0.3018, 0.5036, 0.3028, 0.4954, 0.2661, 0.0, 0.3028, 0.0367, 0.3028, 0.0367, 0.2661, 0.0, 0.2742, 0.0009203, 0.3028, 0.0367, 0.2742, 0.0009203, 0.282, 0.003634, 0.282, 0.003634, 0.2889, 0.008006, 0.3028, 0.0367, 0.3028, 0.0367, 0.2889, 0.008006, 0.2947, 0.01382, 0.3028, 0.0367, 0.2947, 0.01382, 0.2991, 0.02077, 0.2991, 0.02077, 0.3018, 0.02853, 0.3028, 0.0367, 0.02853, 0.5312, 0.02077, 0.5285, 0.0, 0.4954, 0.0, 0.4954, 0.02077, 0.5285, 0.01382, 0.5241, 0.0, 0.4954, 0.01382, 0.5241, 0.008006, 0.5183, 0.008006, 0.5183, 0.003634, 0.5113, 0.0, 0.4954, 0.0, 0.4954, 0.003634, 0.5113, 0.0009201, 0.5036, 0.5998, 0.02839, 0.6046, 0.02853, 0.6009, 0.0367, 0.6009, 0.0367, 0.6046, 0.02853, 0.6055, 0.0367, 0.6009, 0.0367, 0.6055, 0.0367, 0.6009, 0.4954, 0.6009, 0.4954, 0.6055, 0.0367, 0.6055, 0.4954, 0.6009, 0.4954, 0.6055, 0.4954, 0.6046, 0.5036, 0.6046, 0.02853, 0.5998, 0.02839, 0.6019, 0.02077, 0.6019, 0.02077, 0.5998, 0.02839, 0.5966, 0.02064, 0.6019, 0.02077, 0.5966, 0.02064, 0.5975, 0.01382, 0.5975, 0.01382, 0.5966, 0.02064, 0.5915, 0.01399, 0.5975, 0.01382, 0.5915, 0.01399, 0.5917, 0.008006, 0.5917, 0.008006, 0.5915, 0.01399, 0.5849, 0.008889, 0.5917, 0.008006, 0.5849, 0.008889, 0.5847, 0.003634, 0.5847, 0.003634, 0.5849, 0.008889, 0.5771, 0.005682, 0.5847, 0.003634, 0.5771, 0.005682, 0.577, 0.0009203, 0.577, 0.0009203, 0.5771, 0.005682, 0.5688, 0.004587, 0.577, 0.0009203, 0.5688, 0.004587, 0.5688, 0.0, 0.5688, 0.0, 0.5688, 0.004587, 0.3394, 0.004587, 0.5688, 0.0, 0.3394, 0.004587, 0.3394, 0.0, 0.3394, 0.0, 0.3394, 0.004587, 0.3313, 0.0009203, 0.3313, 0.0009203, 0.3394, 0.004587, 0.3311, 0.005682, 0.3313, 0.0009203, 0.3311, 0.005682, 0.3235, 0.003634, 0.3235, 0.003634, 0.3311, 0.005682, 0.3234, 0.008889, 0.3235, 0.003634, 0.3234, 0.008889, 0.3166, 0.008006, 0.3166, 0.008006, 0.3234, 0.008889, 0.3167, 0.01399, 0.3166, 0.008006, 0.3167, 0.01399, 0.3108, 0.01382, 0.3108, 0.01382, 0.3167, 0.01399, 0.3116, 0.02064, 0.3108, 0.01382, 0.3116, 0.02064, 0.3064, 0.02077, 0.3064, 0.02077, 0.3116, 0.02064, 0.3084, 0.02839, 0.3064, 0.02077, 0.3084, 0.02839, 0.3037, 0.02853, 0.3037, 0.02853, 0.3084, 0.02839, 0.3073, 0.0367, 0.3037, 0.02853, 0.3073, 0.0367, 0.3028, 0.0367, 0.3028, 0.0367, 0.3073, 0.0367, 0.3028, 0.4954, 0.3028, 0.4954, 0.3073, 0.0367, 0.3073, 0.4954, 0.3028, 0.4954, 0.3073, 0.4954, 0.3037, 0.5036, 0.3037, 0.5036, 0.3073, 0.4954, 0.3084, 0.5037, 0.3037, 0.5036, 0.3084, 0.5037, 0.3064, 0.5113, 0.3064, 0.5113, 0.3084, 0.5037, 0.3116, 0.5115, 0.3064, 0.5113, 0.3116, 0.5115, 0.3108, 0.5183, 0.3108, 0.5183, 0.3116, 0.5115, 0.3167, 0.5181, 0.3108, 0.5183, 0.3167, 0.5181, 0.3166, 0.5241, 0.3166, 0.5241, 0.3167, 0.5181, 0.3234, 0.5232, 0.3166, 0.5241, 0.3234, 0.5232, 0.3235, 0.5285, 0.3235, 0.5285, 0.3234, 0.5232, 0.3311, 0.5264, 0.3235, 0.5285, 0.3311, 0.5264, 0.3313, 0.5312, 0.3313, 0.5312, 0.3311, 0.5264, 0.3394, 0.5275, 0.3313, 0.5312, 0.3394, 0.5275, 0.3394, 0.5321, 0.3394, 0.5321, 0.3394, 0.5275, 0.5688, 0.5275, 0.3394, 0.5321, 0.5688, 0.5275, 0.5688, 0.5321, 0.5688, 0.5321, 0.5688, 0.5275, 0.577, 0.5312, 0.577, 0.5312, 0.5688, 0.5275, 0.5771, 0.5264, 0.577, 0.5312, 0.5771, 0.5264, 0.5847, 0.5285, 0.5847, 0.5285, 0.5771, 0.5264, 0.5849, 0.5232, 0.5847, 0.5285, 0.5849, 0.5232, 0.5917, 0.5241, 0.5917, 0.5241, 0.5849, 0.5232, 0.5915, 0.5181, 0.5917, 0.5241, 0.5915, 0.5181, 0.5975, 0.5183, 0.5975, 0.5183, 0.5915, 0.5181, 0.5966, 0.5115, 0.5975, 0.5183, 0.5966, 0.5115, 0.6019, 0.5113, 0.6019, 0.5113, 0.5966, 0.5115, 0.5998, 0.5037, 0.6019, 0.5113, 0.5998, 0.5037, 0.6046, 0.5036, 0.6046, 0.5036, 0.5998, 0.5037, 0.6009, 0.4954, 0.04587, 0.5812, 0.04587, 0.5353, 0.09174, 0.5812, 0.09174, 0.5812, 0.04587, 0.5353, 0.09174, 0.5353, 0.09174, 0.5353, 0.04587, 0.5353, 0.09174, 0.5321, 0.09174, 0.5321, 0.04587, 0.5353, 0.04587, 0.5321, 0.2128, 0.578, 0.2128, 0.5321, 0.2156, 0.578, 0.2156, 0.578, 0.2128, 0.5321, 0.2156, 0.5321, 0.2156, 0.578, 0.2156, 0.5321, 0.219, 0.578, 0.219, 0.578, 0.2156, 0.5321, 0.219, 0.5321, 0.219, 0.578, 0.219, 0.5321, 0.2218, 0.578, 0.2218, 0.578, 0.219, 0.5321, 0.2218, 0.5321, 0.04587, 0.5845, 0.0, 0.5845, 0.04587, 0.5812, 0.04587, 0.5812, 0.0, 0.5845, 3.858e-11, 0.5812, 3.858e-11, 0.5812, 5.856e-10, 0.5353, 0.04587, 0.5812, 0.04587, 0.5812, 5.856e-10, 0.5353, 0.04587, 0.5353, 0.04587, 0.5353, 5.856e-10, 0.5353, 0.04587, 0.5321, 0.04587, 0.5321, 5.856e-10, 0.5353, 6.242e-10, 0.5321, 0.2307, 0.5323, 0.2307, 0.578, 0.2279, 0.5321, 0.2279, 0.5321, 0.2307, 0.578, 0.2279, 0.5778, 0.2279, 0.5321, 0.2279, 0.5778, 0.2245, 0.5321, 0.2245, 0.5321, 0.2279, 0.5778, 0.2245, 0.5778, 0.2245, 0.5321, 0.2245, 0.5778, 0.2218, 0.5323, 0.2218, 0.5323, 0.2245, 0.5778, 0.2218, 0.578, 0.09174, 0.5845, 0.04587, 0.5845, 0.09174, 0.5812, 0.09174, 0.5812, 0.04587, 0.5845, 0.04587, 0.5812, 0.1567, 0.5865, 0.154, 0.5885, 0.1578, 0.5832, 0.1578, 0.5832, 0.154, 0.5885, 0.1506, 0.5885, 0.1578, 0.5832, 0.1506, 0.5885, 0.1478, 0.5865, 0.1478, 0.5865, 0.1468, 0.5832, 0.1578, 0.5832, 0.1578, 0.5832, 0.1468, 0.5832, 0.1578, 0.5373, 0.1578, 0.5373, 0.1468, 0.5832, 0.1468, 0.5373, 0.1578, 0.5373, 0.1468, 0.5373, 0.1567, 0.5341, 0.1567, 0.5341, 0.1468, 0.5373, 0.154, 0.5321, 0.154, 0.5321, 0.1468, 0.5373, 0.1506, 0.5321, 0.1506, 0.5321, 0.1468, 0.5373, 0.1478, 0.5341, 0.2037, 0.5852, 0.2037, 0.5393, 0.2128, 0.5852, 0.2128, 0.5852, 0.2037, 0.5393, 0.2128, 0.5393, 0.1761, 0.5852, 0.1761, 0.5393, 0.1853, 0.5852, 0.1853, 0.5852, 0.1761, 0.5393, 0.1853, 0.5393, 0.167, 0.5852, 0.1761, 0.5852, 0.167, 0.5891, 0.167, 0.5891, 0.1761, 0.5852, 0.1761, 0.5891, 0.167, 0.5891, 0.1761, 0.5891, 0.1761, 0.5923, 0.167, 0.5891, 0.1761, 0.5923, 0.167, 0.5923, 0.249, 0.5321, 0.2582, 0.5321, 0.2582, 0.5358, 0.249, 0.5321, 0.2582, 0.5358, 0.249, 0.5358, 0.249, 0.5358, 0.2582, 0.5358, 0.2582, 0.5399, 0.249, 0.5358, 0.2582, 0.5399, 0.249, 0.5399, 0.249, 0.5399, 0.2582, 0.5399, 0.2582, 0.5436, 0.249, 0.5399, 0.2582, 0.5436, 0.249, 0.5436, 0.2128, 0.5923, 0.2037, 0.5923, 0.2037, 0.5891, 0.2128, 0.5923, 0.2037, 0.5891, 0.2128, 0.5891, 0.2128, 0.5891, 0.2037, 0.5891, 0.2128, 0.5852, 0.2128, 0.5852, 0.2037, 0.5891, 0.2037, 0.5852, 0.1853, 0.5852, 0.1853, 0.5393, 0.1945, 0.5852, 0.1945, 0.5852, 0.1853, 0.5393, 0.1945, 0.5393, 0.1945, 0.5852, 0.2037, 0.5852, 0.1945, 0.5891, 0.1945, 0.5891, 0.2037, 0.5852, 0.2037, 0.5891, 0.1945, 0.5891, 0.2037, 0.5891, 0.2037, 0.5923, 0.1945, 0.5891, 0.2037, 0.5923, 0.1945, 0.5923, 0.2398, 0.5321, 0.249, 0.5321, 0.249, 0.5358, 0.2398, 0.5321, 0.249, 0.5358, 0.2398, 0.5358, 0.2398, 0.5358, 0.249, 0.5358, 0.249, 0.5399, 0.2398, 0.5358, 0.249, 0.5399, 0.2398, 0.5399, 0.2398, 0.5399, 0.249, 0.5399, 0.249, 0.5436, 0.2398, 0.5399, 0.249, 0.5436, 0.2398, 0.5436, 0.1853, 0.5923, 0.1761, 0.5923, 0.1761, 0.5891, 0.1853, 0.5923, 0.1761, 0.5891, 0.1853, 0.5891, 0.1853, 0.5891, 0.1761, 0.5891, 0.1853, 0.5852, 0.1853, 0.5852, 0.1761, 0.5891, 0.1761, 0.5852, 0.1761, 0.5393, 0.1761, 0.5852, 0.167, 0.5393, 0.167, 0.5393, 0.1761, 0.5852, 0.167, 0.5852, 0.1578, 0.5852, 0.167, 0.5852, 0.1578, 0.5891, 0.1578, 0.5891, 0.167, 0.5852, 0.167, 0.5891, 0.1578, 0.5891, 0.167, 0.5891, 0.167, 0.5923, 0.1578, 0.5891, 0.167, 0.5923, 0.1578, 0.5923, 0.2582, 0.5321, 0.2674, 0.5321, 0.2674, 0.5358, 0.2582, 0.5321, 0.2674, 0.5358, 0.2582, 0.5358, 0.2582, 0.5358, 0.2674, 0.5358, 0.2674, 0.5399, 0.2582, 0.5358, 0.2674, 0.5399, 0.2582, 0.5399, 0.2582, 0.5399, 0.2674, 0.5399, 0.2674, 0.5436, 0.2582, 0.5399, 0.2674, 0.5436, 0.2582, 0.5436, 0.1945, 0.5923, 0.1853, 0.5923, 0.1853, 0.5891, 0.1945, 0.5923, 0.1853, 0.5891, 0.1945, 0.5891, 0.1945, 0.5891, 0.1853, 0.5891, 0.1945, 0.5852, 0.1945, 0.5852, 0.1853, 0.5891, 0.1853, 0.5852, 0.2037, 0.5393, 0.2037, 0.5852, 0.1945, 0.5393, 0.1945, 0.5393, 0.2037, 0.5852, 0.1945, 0.5852, 0.2128, 0.5393, 0.2037, 0.5393, 0.2128, 0.5353, 0.2128, 0.5353, 0.2037, 0.5393, 0.2037, 0.5353, 0.2128, 0.5353, 0.2037, 0.5353, 0.2128, 0.5321, 0.2128, 0.5321, 0.2037, 0.5353, 0.2037, 0.5321, 0.2765, 0.5436, 0.2674, 0.5436, 0.2765, 0.5399, 0.2765, 0.5399, 0.2674, 0.5436, 0.2674, 0.5399, 0.2765, 0.5399, 0.2674, 0.5399, 0.2765, 0.5358, 0.2765, 0.5358, 0.2674, 0.5399, 0.2674, 0.5358, 0.2765, 0.5358, 0.2674, 0.5358, 0.2765, 0.5321, 0.2765, 0.5321, 0.2674, 0.5358, 0.2674, 0.5321, 0.167, 0.5321, 0.1761, 0.5321, 0.167, 0.5353, 0.167, 0.5353, 0.1761, 0.5321, 0.1761, 0.5353, 0.167, 0.5353, 0.1761, 0.5353, 0.167, 0.5393, 0.167, 0.5393, 0.1761, 0.5353, 0.1761, 0.5393, 0.167, 0.5393, 0.167, 0.5852, 0.1578, 0.5393, 0.1578, 0.5393, 0.167, 0.5852, 0.1578, 0.5852, 0.1853, 0.5393, 0.1761, 0.5393, 0.1853, 0.5353, 0.1853, 0.5353, 0.1761, 0.5393, 0.1761, 0.5353, 0.1853, 0.5353, 0.1761, 0.5353, 0.1761, 0.5321, 0.1853, 0.5353, 0.1761, 0.5321, 0.1853, 0.5321, 0.2857, 0.5436, 0.2765, 0.5436, 0.2765, 0.5399, 0.2857, 0.5436, 0.2765, 0.5399, 0.2857, 0.5399, 0.2857, 0.5399, 0.2765, 0.5399, 0.2765, 0.5358, 0.2857, 0.5399, 0.2765, 0.5358, 0.2857, 0.5358, 0.2857, 0.5358, 0.2765, 0.5358, 0.2765, 0.5321, 0.2857, 0.5358, 0.2765, 0.5321, 0.2857, 0.5321, 0.1945, 0.5321, 0.2037, 0.5321, 0.2037, 0.5353, 0.1945, 0.5321, 0.2037, 0.5353, 0.1945, 0.5353, 0.1945, 0.5353, 0.2037, 0.5353, 0.1945, 0.5393, 0.1945, 0.5393, 0.2037, 0.5353, 0.2037, 0.5393, 0.1459, 0.5909, 0.1284, 0.5869, 0.1468, 0.5869, 0.1468, 0.5869, 0.1284, 0.5869, 0.1284, 0.5411, 0.1468, 0.5869, 0.1284, 0.5411, 0.1468, 0.5411, 0.1468, 0.5411, 0.1284, 0.5411, 0.1459, 0.5371, 0.1459, 0.5371, 0.1284, 0.5411, 0.1433, 0.5339, 0.1433, 0.5339, 0.1284, 0.5411, 0.1397, 0.5321, 0.1397, 0.5321, 0.1284, 0.5411, 0.1356, 0.5321, 0.1356, 0.5321, 0.1284, 0.5411, 0.1319, 0.5339, 0.1319, 0.5339, 0.1284, 0.5411, 0.1293, 0.5371, 0.1459, 0.5909, 0.1433, 0.5941, 0.1284, 0.5869, 0.1284, 0.5869, 0.1433, 0.5941, 0.1397, 0.5959, 0.1284, 0.5869, 0.1397, 0.5959, 0.1356, 0.5959, 0.1356, 0.5959, 0.1319, 0.5941, 0.1284, 0.5869, 0.1284, 0.5869, 0.1319, 0.5941, 0.1293, 0.5909, 0.1945, 0.5393, 0.1853, 0.5393, 0.1945, 0.5353, 0.1945, 0.5353, 0.1853, 0.5393, 0.1853, 0.5353, 0.1945, 0.5353, 0.1853, 0.5353, 0.1853, 0.5321, 0.1945, 0.5353, 0.1853, 0.5321, 0.1945, 0.5321, 0.2398, 0.5436, 0.2307, 0.5436, 0.2307, 0.5399, 0.2398, 0.5436, 0.2307, 0.5399, 0.2398, 0.5399, 0.2398, 0.5399, 0.2307, 0.5399, 0.2307, 0.5358, 0.2398, 0.5399, 0.2307, 0.5358, 0.2398, 0.5358, 0.2398, 0.5358, 0.2307, 0.5358, 0.2307, 0.5321, 0.2398, 0.5358, 0.2307, 0.5321, 0.2398, 0.5321, 0.1578, 0.5321, 0.167, 0.5321, 0.167, 0.5353, 0.1578, 0.5321, 0.167, 0.5353, 0.1578, 0.5353, 0.1578, 0.5353, 0.167, 0.5353, 0.167, 0.5393, 0.1578, 0.5353, 0.167, 0.5393, 0.1578, 0.5393, 0.1275, 0.5909, 0.125, 0.5941, 0.1284, 0.5869, 0.1284, 0.5869, 0.125, 0.5941, 0.1213, 0.5959, 0.1284, 0.5869, 0.1213, 0.5959, 0.1172, 0.5959, 0.1172, 0.5959, 0.1135, 0.5941, 0.1284, 0.5869, 0.1284, 0.5869, 0.1135, 0.5941, 0.111, 0.5909, 0.1284, 0.5869, 0.111, 0.5909, 0.1101, 0.5869, 0.1284, 0.5869, 0.1101, 0.5869, 0.1284, 0.5411, 0.1284, 0.5411, 0.1101, 0.5869, 0.1101, 0.5411, 0.1284, 0.5411, 0.1101, 0.5411, 0.1275, 0.5371, 0.1275, 0.5371, 0.1101, 0.5411, 0.125, 0.5339, 0.125, 0.5339, 0.1101, 0.5411, 0.1213, 0.5321, 0.1213, 0.5321, 0.1101, 0.5411, 0.1172, 0.5321, 0.1172, 0.5321, 0.1101, 0.5411, 0.1135, 0.5339, 0.1135, 0.5339, 0.1101, 0.5411, 0.111, 0.5371, 0.1092, 0.5909, 0.09174, 0.5869, 0.1101, 0.5869, 0.1101, 0.5869, 0.09174, 0.5869, 0.09174, 0.5411, 0.1101, 0.5869, 0.09174, 0.5411, 0.1101, 0.5411, 0.1101, 0.5411, 0.09174, 0.5411, 0.1092, 0.5371, 0.1092, 0.5371, 0.09174, 0.5411, 0.1066, 0.5339, 0.1066, 0.5339, 0.09174, 0.5411, 0.103, 0.5321, 0.103, 0.5321, 0.09174, 0.5411, 0.09888, 0.5321, 0.09888, 0.5321, 0.09174, 0.5411, 0.0952, 0.5339, 0.0952, 0.5339, 0.09174, 0.5411, 0.09265, 0.5371, 0.1092, 0.5909, 0.1066, 0.5941, 0.09174, 0.5869, 0.09174, 0.5869, 0.1066, 0.5941, 0.103, 0.5959, 0.09174, 0.5869, 0.103, 0.5959, 0.09888, 0.5959, 0.09888, 0.5959, 0.0952, 0.5941, 0.09174, 0.5869, 0.09174, 0.5869, 0.0952, 0.5941, 0.09265, 0.5909])
me_phone.materials.append(mat_phonemat)
me_phone.use_remesh_fix_poles = True
me_phone.use_remesh_preserve_attributes = False
me_phone.use_paint_bone_selection = False
me_phone.use_paint_mask = True
me_phone.update()

# ---- objects
ob_phone = bpy.data.objects.new('Phone', me_phone)

# ---- transforms, parenting, visibility, modifiers, constraints
ob_phone.location = (0.02989, 0.2073, 0.365)
ob_phone.scale = (0.1, 0.1, 0.1)

# ---- collection membership
col_collection.objects.link(ob_phone)

# ---- scene / render settings (as saved in the file)
scene.frame_start = 1; scene.frame_end = 250; scene.frame_set(1)
scene.render.engine = 'BLENDER_EEVEE_NEXT'
scene.cycles.use_denoising = False
scene.cycles.samples = 128
scene.cycles.sampling_pattern = 'TABULATED_SOBOL'
scene.cycles.use_adaptive_sampling = False
scene.cycles.use_light_tree = False
scene.view_settings.view_transform = 'Filmic'
bpy.context.view_layer.update()

# ---- added for rendering (the .blend has no active camera and no usable light): camera, sun
cam_auto = bpy.data.cameras.new('AutoCamera')
cam_auto.lens = 50.0
cam_auto.sensor_width = 36.0
cam_auto.clip_end = 1000.0
ob_auto_camera = bpy.data.objects.new('AutoCamera', cam_auto)
scene.collection.objects.link(ob_auto_camera)
ob_auto_camera.location = (0.823919, -0.747403, 1.00204)
ob_auto_camera.rotation_euler = (1.09748, -7.21219e-08, 0.694738)
scene.camera = ob_auto_camera
light_auto_sun = bpy.data.lights.new('AutoSun', 'SUN')
light_auto_sun.energy = 3.0
light_auto_sun.angle = 0.0523599
ob_auto_sun = bpy.data.objects.new('AutoSun', light_auto_sun)
scene.collection.objects.link(ob_auto_sun)
ob_auto_sun.rotation_euler = (0.872665, 0.174533, 0.523599)
bpy.context.view_layer.update()
